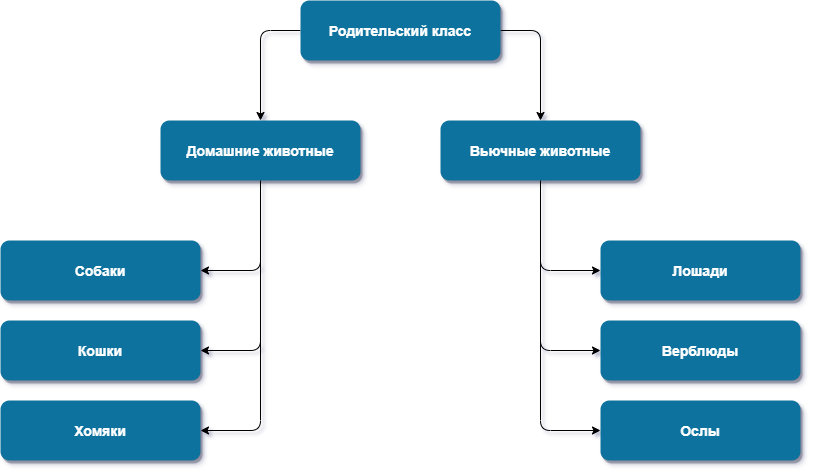

The diagram above was exported from draw.io. Its source (the exported page's mxGraphModel, read from the mxfile embedded in the PNG):
<mxGraphModel dx="1386" dy="791" grid="1" gridSize="10" guides="1" tooltips="1" connect="1" arrows="1" fold="1" page="1" pageScale="1.5" pageWidth="1169" pageHeight="827" background="none" math="0" shadow="1">
  <root>
    <mxCell id="0" />
    <mxCell id="1" parent="0" />
    <mxCell id="ccMHbDsSF63qjfhvZzq3-58" style="edgeStyle=orthogonalEdgeStyle;rounded=1;orthogonalLoop=1;jettySize=auto;html=1;exitX=1;exitY=0.5;exitDx=0;exitDy=0;" edge="1" parent="1" source="2" target="6">
      <mxGeometry relative="1" as="geometry" />
    </mxCell>
    <mxCell id="ccMHbDsSF63qjfhvZzq3-71" style="edgeStyle=orthogonalEdgeStyle;rounded=1;orthogonalLoop=1;jettySize=auto;html=1;exitX=0;exitY=0.5;exitDx=0;exitDy=0;entryX=0.5;entryY=0;entryDx=0;entryDy=0;" edge="1" parent="1" source="2" target="5">
      <mxGeometry relative="1" as="geometry" />
    </mxCell>
    <mxCell id="2" value="Родительский класс" style="rounded=1;fillColor=#10739E;strokeColor=none;shadow=1;gradientColor=none;fontStyle=1;fontColor=#FFFFFF;fontSize=14;" parent="1" vertex="1">
      <mxGeometry x="640" y="80" width="200" height="60" as="geometry" />
    </mxCell>
    <mxCell id="ccMHbDsSF63qjfhvZzq3-65" style="edgeStyle=orthogonalEdgeStyle;rounded=1;orthogonalLoop=1;jettySize=auto;html=1;exitX=0.5;exitY=1;exitDx=0;exitDy=0;entryX=1;entryY=0.5;entryDx=0;entryDy=0;" edge="1" parent="1" source="5" target="ccMHbDsSF63qjfhvZzq3-59">
      <mxGeometry relative="1" as="geometry" />
    </mxCell>
    <mxCell id="ccMHbDsSF63qjfhvZzq3-66" style="edgeStyle=orthogonalEdgeStyle;rounded=1;orthogonalLoop=1;jettySize=auto;html=1;exitX=0.5;exitY=1;exitDx=0;exitDy=0;entryX=1;entryY=0.5;entryDx=0;entryDy=0;" edge="1" parent="1" source="5" target="ccMHbDsSF63qjfhvZzq3-60">
      <mxGeometry relative="1" as="geometry" />
    </mxCell>
    <mxCell id="ccMHbDsSF63qjfhvZzq3-67" style="edgeStyle=orthogonalEdgeStyle;rounded=1;orthogonalLoop=1;jettySize=auto;html=1;exitX=0.5;exitY=1;exitDx=0;exitDy=0;entryX=1;entryY=0.5;entryDx=0;entryDy=0;" edge="1" parent="1" source="5" target="ccMHbDsSF63qjfhvZzq3-61">
      <mxGeometry relative="1" as="geometry" />
    </mxCell>
    <mxCell id="5" value="Домашние животные" style="rounded=1;fillColor=#10739E;strokeColor=none;shadow=1;gradientColor=none;fontStyle=1;fontColor=#FFFFFF;fontSize=14;" parent="1" vertex="1">
      <mxGeometry x="500" y="200" width="200" height="60" as="geometry" />
    </mxCell>
    <mxCell id="ccMHbDsSF63qjfhvZzq3-68" style="edgeStyle=orthogonalEdgeStyle;rounded=1;orthogonalLoop=1;jettySize=auto;html=1;exitX=0.5;exitY=1;exitDx=0;exitDy=0;entryX=0;entryY=0.5;entryDx=0;entryDy=0;" edge="1" parent="1" source="6" target="ccMHbDsSF63qjfhvZzq3-62">
      <mxGeometry relative="1" as="geometry" />
    </mxCell>
    <mxCell id="ccMHbDsSF63qjfhvZzq3-69" style="edgeStyle=orthogonalEdgeStyle;rounded=1;orthogonalLoop=1;jettySize=auto;html=1;exitX=0.5;exitY=1;exitDx=0;exitDy=0;entryX=0;entryY=0.5;entryDx=0;entryDy=0;" edge="1" parent="1" source="6" target="ccMHbDsSF63qjfhvZzq3-63">
      <mxGeometry relative="1" as="geometry" />
    </mxCell>
    <mxCell id="ccMHbDsSF63qjfhvZzq3-70" style="edgeStyle=orthogonalEdgeStyle;rounded=1;orthogonalLoop=1;jettySize=auto;html=1;exitX=0.5;exitY=1;exitDx=0;exitDy=0;entryX=0;entryY=0.5;entryDx=0;entryDy=0;" edge="1" parent="1" source="6" target="ccMHbDsSF63qjfhvZzq3-64">
      <mxGeometry relative="1" as="geometry" />
    </mxCell>
    <mxCell id="6" value="Вьючные животные" style="rounded=1;fillColor=#10739E;strokeColor=none;shadow=1;gradientColor=none;fontStyle=1;fontColor=#FFFFFF;fontSize=14;" parent="1" vertex="1">
      <mxGeometry x="780" y="200" width="200" height="60" as="geometry" />
    </mxCell>
    <mxCell id="ccMHbDsSF63qjfhvZzq3-59" value="Собаки" style="rounded=1;fillColor=#10739E;strokeColor=none;shadow=1;gradientColor=none;fontStyle=1;fontColor=#FFFFFF;fontSize=14;" vertex="1" parent="1">
      <mxGeometry x="340" y="320" width="200" height="60" as="geometry" />
    </mxCell>
    <mxCell id="ccMHbDsSF63qjfhvZzq3-60" value="Кошки" style="rounded=1;fillColor=#10739E;strokeColor=none;shadow=1;gradientColor=none;fontStyle=1;fontColor=#FFFFFF;fontSize=14;" vertex="1" parent="1">
      <mxGeometry x="340" y="400" width="200" height="60" as="geometry" />
    </mxCell>
    <mxCell id="ccMHbDsSF63qjfhvZzq3-61" value="Хомяки" style="rounded=1;fillColor=#10739E;strokeColor=none;shadow=1;gradientColor=none;fontStyle=1;fontColor=#FFFFFF;fontSize=14;" vertex="1" parent="1">
      <mxGeometry x="340" y="480" width="200" height="60" as="geometry" />
    </mxCell>
    <mxCell id="ccMHbDsSF63qjfhvZzq3-62" value="Лошади" style="rounded=1;fillColor=#10739E;strokeColor=none;shadow=1;gradientColor=none;fontStyle=1;fontColor=#FFFFFF;fontSize=14;" vertex="1" parent="1">
      <mxGeometry x="940" y="320" width="200" height="60" as="geometry" />
    </mxCell>
    <mxCell id="ccMHbDsSF63qjfhvZzq3-63" value="Верблюды" style="rounded=1;fillColor=#10739E;strokeColor=none;shadow=1;gradientColor=none;fontStyle=1;fontColor=#FFFFFF;fontSize=14;" vertex="1" parent="1">
      <mxGeometry x="940" y="400" width="200" height="60" as="geometry" />
    </mxCell>
    <mxCell id="ccMHbDsSF63qjfhvZzq3-64" value="Ослы" style="rounded=1;fillColor=#10739E;strokeColor=none;shadow=1;gradientColor=none;fontStyle=1;fontColor=#FFFFFF;fontSize=14;" vertex="1" parent="1">
      <mxGeometry x="940" y="480" width="200" height="60" as="geometry" />
    </mxCell>
  </root>
</mxGraphModel>